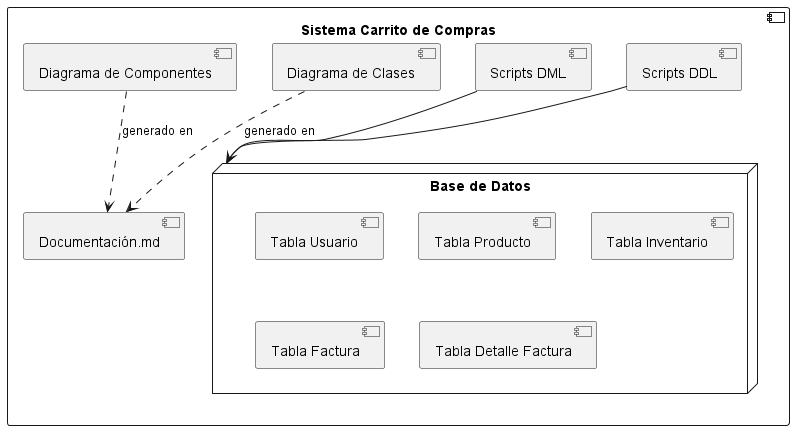

The diagram above was rendered by PlantUML. Its source (embedded in the PNG):
@startuml
component "Sistema Carrito de Compras" {
    [Scripts DDL] --> [Base de Datos]
    [Scripts DML] --> [Base de Datos]
    [Diagrama de Clases] ..> [Documentación.md] : generado en
    [Diagrama de Componentes] ..> [Documentación.md] : generado en
}
node "Base de Datos" {
    [Tabla Usuario]
    [Tabla Producto]
    [Tabla Inventario]
    [Tabla Factura]
    [Tabla Detalle Factura]
}
@enduml